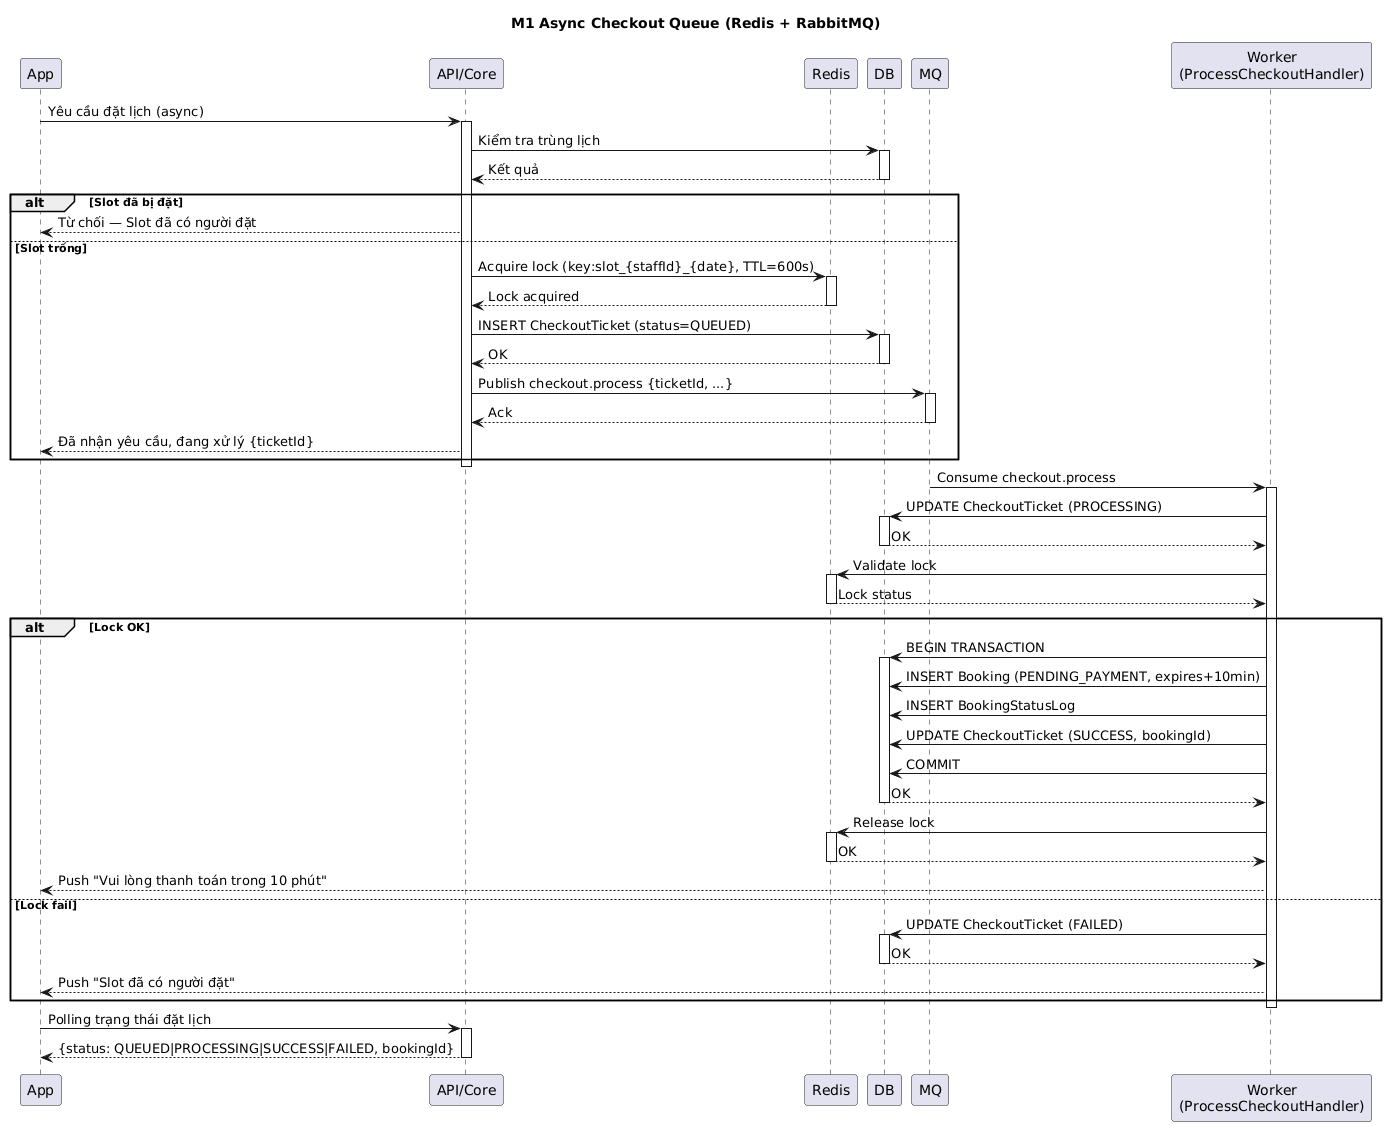

The diagram above was rendered by PlantUML. Its source (embedded in the PNG):
@startuml
skinparam responseMessageBelowArrow true
title M1 Async Checkout Queue (Redis + RabbitMQ)

participant App
participant "API/Core" as Core
participant Redis
participant DB
participant MQ
participant "Worker\n(ProcessCheckoutHandler)" as Worker

App -> Core: Yêu cầu đặt lịch (async)
activate Core
Core -> DB: Kiểm tra trùng lịch
activate DB
DB --> Core: Kết quả
deactivate DB
alt Slot đã bị đặt
  Core --> App: Từ chối — Slot đã có người đặt
else Slot trống
  Core -> Redis: Acquire lock (key:slot_{staffId}_{date}, TTL=600s)
  activate Redis
  Redis --> Core: Lock acquired
  deactivate Redis
  Core -> DB: INSERT CheckoutTicket (status=QUEUED)
  activate DB
  DB --> Core: OK
  deactivate DB
  Core -> MQ: Publish checkout.process {ticketId, ...}
  activate MQ
  MQ --> Core: Ack
  deactivate MQ
  Core --> App: Đã nhận yêu cầu, đang xử lý {ticketId}
end
deactivate Core

MQ -> Worker: Consume checkout.process
activate Worker
Worker -> DB: UPDATE CheckoutTicket (PROCESSING)
activate DB
DB --> Worker: OK
deactivate DB
Worker -> Redis: Validate lock
activate Redis
Redis --> Worker: Lock status
deactivate Redis
alt Lock OK
  Worker -> DB: BEGIN TRANSACTION
  activate DB
  Worker -> DB: INSERT Booking (PENDING_PAYMENT, expires+10min)
  Worker -> DB: INSERT BookingStatusLog
  Worker -> DB: UPDATE CheckoutTicket (SUCCESS, bookingId)
  Worker -> DB: COMMIT
  DB --> Worker: OK
  deactivate DB
  Worker -> Redis: Release lock
  activate Redis
  Redis --> Worker: OK
  deactivate Redis
  Worker --> App: Push "Vui lòng thanh toán trong 10 phút"
else Lock fail
  Worker -> DB: UPDATE CheckoutTicket (FAILED)
  activate DB
  DB --> Worker: OK
  deactivate DB
  Worker --> App: Push "Slot đã có người đặt"
end
deactivate Worker

App -> Core: Polling trạng thái đặt lịch
activate Core
Core --> App: {status: QUEUED|PROCESSING|SUCCESS|FAILED, bookingId}
deactivate Core
@enduml